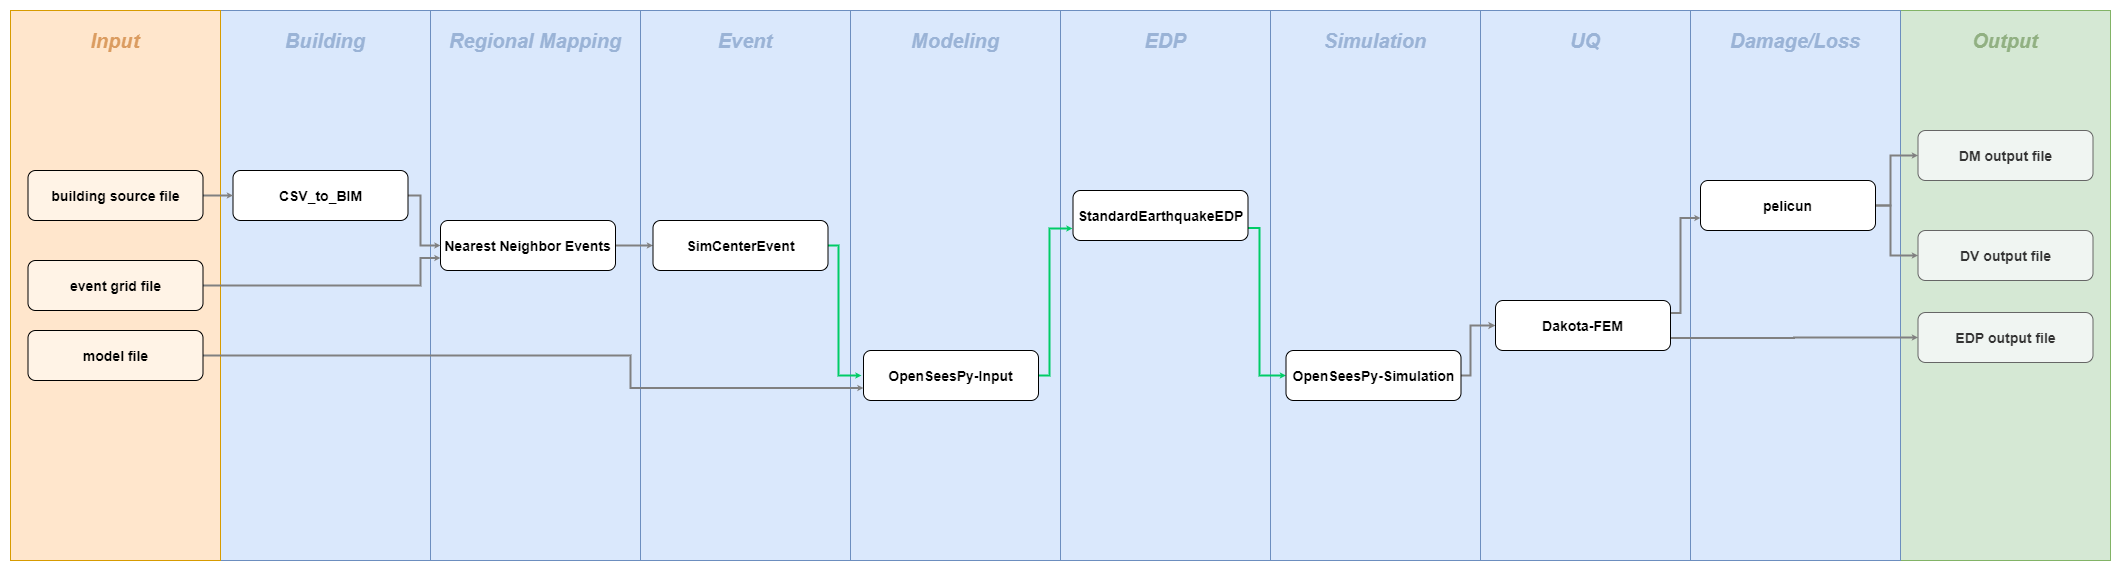

The diagram above was exported from draw.io. Its source (the exported page's mxGraphModel, read from the mxfile embedded in the PNG):
<mxGraphModel dx="3767" dy="2591" grid="1" gridSize="10" guides="1" tooltips="1" connect="1" arrows="1" fold="1" page="1" pageScale="1" pageWidth="850" pageHeight="1100" math="0" shadow="0">
  <root>
    <mxCell id="0" />
    <mxCell id="1" parent="0" />
    <mxCell id="2" value="" style="rounded=0;whiteSpace=wrap;html=1;fillColor=#d5e8d4;strokeColor=#82b366;" vertex="1" parent="1">
      <mxGeometry x="3850" y="2320" width="210" height="550" as="geometry" />
    </mxCell>
    <mxCell id="3" value="" style="rounded=0;whiteSpace=wrap;html=1;fillColor=#dae8fc;strokeColor=#6c8ebf;" vertex="1" parent="1">
      <mxGeometry x="3430" y="2320" width="210" height="550" as="geometry" />
    </mxCell>
    <mxCell id="4" value="" style="rounded=0;whiteSpace=wrap;html=1;fillColor=#dae8fc;strokeColor=#6c8ebf;" vertex="1" parent="1">
      <mxGeometry x="3640" y="2320" width="210" height="550" as="geometry" />
    </mxCell>
    <mxCell id="5" value="" style="rounded=0;whiteSpace=wrap;html=1;fillColor=#dae8fc;strokeColor=#6c8ebf;" vertex="1" parent="1">
      <mxGeometry x="3220" y="2320" width="210" height="550" as="geometry" />
    </mxCell>
    <mxCell id="6" value="" style="rounded=0;whiteSpace=wrap;html=1;fillColor=#dae8fc;strokeColor=#6c8ebf;" vertex="1" parent="1">
      <mxGeometry x="2800" y="2320" width="210" height="550" as="geometry" />
    </mxCell>
    <mxCell id="7" value="" style="rounded=0;whiteSpace=wrap;html=1;fillColor=#dae8fc;strokeColor=#6c8ebf;" vertex="1" parent="1">
      <mxGeometry x="3010" y="2320" width="210" height="550" as="geometry" />
    </mxCell>
    <mxCell id="8" value="" style="rounded=0;whiteSpace=wrap;html=1;fillColor=#dae8fc;strokeColor=#6c8ebf;" vertex="1" parent="1">
      <mxGeometry x="2590" y="2320" width="210" height="550" as="geometry" />
    </mxCell>
    <mxCell id="9" value="" style="rounded=0;whiteSpace=wrap;html=1;fillColor=#dae8fc;strokeColor=#6c8ebf;" vertex="1" parent="1">
      <mxGeometry x="2380" y="2320" width="210" height="550" as="geometry" />
    </mxCell>
    <mxCell id="10" value="" style="rounded=0;whiteSpace=wrap;html=1;fillColor=#dae8fc;strokeColor=#6c8ebf;" vertex="1" parent="1">
      <mxGeometry x="2170" y="2320" width="210" height="550" as="geometry" />
    </mxCell>
    <mxCell id="11" value="" style="edgeStyle=orthogonalEdgeStyle;rounded=0;orthogonalLoop=1;jettySize=auto;html=1;startSize=0;endSize=0;entryX=0;entryY=0.5;entryDx=0;entryDy=0;strokeWidth=2;strokeColor=#808080;exitX=1;exitY=0.5;exitDx=0;exitDy=0;" edge="1" source="12" target="16" parent="1">
      <mxGeometry relative="1" as="geometry">
        <Array as="points">
          <mxPoint x="2580" y="2555" />
          <mxPoint x="2580" y="2555" />
        </Array>
      </mxGeometry>
    </mxCell>
    <mxCell id="12" value="&lt;b&gt;&lt;font style=&quot;font-size: 14px&quot;&gt;Nearest Neighbor Events&lt;/font&gt;&lt;/b&gt;" style="rounded=1;whiteSpace=wrap;html=1;" vertex="1" parent="1">
      <mxGeometry x="2390" y="2530" width="175" height="50" as="geometry" />
    </mxCell>
    <mxCell id="13" value="" style="edgeStyle=orthogonalEdgeStyle;rounded=0;orthogonalLoop=1;jettySize=auto;html=1;startSize=0;endSize=0;entryX=0;entryY=0.5;entryDx=0;entryDy=0;strokeWidth=2;strokeColor=#808080;" edge="1" source="14" target="12" parent="1">
      <mxGeometry relative="1" as="geometry">
        <Array as="points">
          <mxPoint x="2370" y="2505" />
          <mxPoint x="2370" y="2555" />
        </Array>
      </mxGeometry>
    </mxCell>
    <mxCell id="14" value="&lt;b&gt;&lt;font style=&quot;font-size: 14px&quot;&gt;CSV_to_BIM&lt;/font&gt;&lt;/b&gt;" style="rounded=1;whiteSpace=wrap;html=1;" vertex="1" parent="1">
      <mxGeometry x="2182.5" y="2480" width="175" height="50" as="geometry" />
    </mxCell>
    <mxCell id="15" value="" style="edgeStyle=orthogonalEdgeStyle;rounded=0;orthogonalLoop=1;jettySize=auto;html=1;startSize=0;endSize=0;strokeWidth=2;entryX=0;entryY=0.5;entryDx=0;entryDy=0;strokeColor=#00CC66;exitX=1;exitY=0.5;exitDx=0;exitDy=0;" edge="1" source="16" parent="1">
      <mxGeometry relative="1" as="geometry">
        <mxPoint x="2775.5" y="2495" as="sourcePoint" />
        <mxPoint x="2811" y="2685" as="targetPoint" />
        <Array as="points">
          <mxPoint x="2788" y="2555" />
          <mxPoint x="2788" y="2685" />
        </Array>
      </mxGeometry>
    </mxCell>
    <mxCell id="16" value="&lt;b&gt;&lt;font style=&quot;font-size: 14px&quot;&gt;SimCenterEvent&lt;/font&gt;&lt;/b&gt;" style="rounded=1;whiteSpace=wrap;html=1;" vertex="1" parent="1">
      <mxGeometry x="2602.5" y="2530" width="175" height="50" as="geometry" />
    </mxCell>
    <mxCell id="17" value="" style="edgeStyle=orthogonalEdgeStyle;rounded=0;orthogonalLoop=1;jettySize=auto;html=1;startSize=0;endSize=0;strokeWidth=2;entryX=0;entryY=0.5;entryDx=0;entryDy=0;exitX=1;exitY=0.75;exitDx=0;exitDy=0;strokeColor=#00CC66;" edge="1" target="22" parent="1">
      <mxGeometry relative="1" as="geometry">
        <mxPoint x="3196.5" y="2537.5" as="sourcePoint" />
        <mxPoint x="3231.5" y="2625" as="targetPoint" />
        <Array as="points">
          <mxPoint x="3209" y="2538" />
          <mxPoint x="3209" y="2685" />
        </Array>
      </mxGeometry>
    </mxCell>
    <mxCell id="18" value="&lt;b&gt;&lt;font style=&quot;font-size: 14px&quot;&gt;StandardEarthquakeEDP&lt;/font&gt;&lt;/b&gt;" style="rounded=1;whiteSpace=wrap;html=1;" vertex="1" parent="1">
      <mxGeometry x="3022.5" y="2500" width="175" height="50" as="geometry" />
    </mxCell>
    <mxCell id="19" value="" style="edgeStyle=orthogonalEdgeStyle;rounded=0;orthogonalLoop=1;jettySize=auto;html=1;startSize=0;endSize=0;strokeColor=#00CC66;strokeWidth=2;" edge="1" parent="1">
      <mxGeometry relative="1" as="geometry">
        <mxPoint x="2987" y="2685" as="sourcePoint" />
        <mxPoint x="3022" y="2538" as="targetPoint" />
        <Array as="points">
          <mxPoint x="2999" y="2685" />
          <mxPoint x="2999" y="2538" />
        </Array>
      </mxGeometry>
    </mxCell>
    <mxCell id="20" value="&lt;b&gt;&lt;font style=&quot;font-size: 14px&quot;&gt;OpenSeesPy-Input&lt;/font&gt;&lt;/b&gt;" style="rounded=1;whiteSpace=wrap;html=1;" vertex="1" parent="1">
      <mxGeometry x="2813" y="2660" width="175" height="50" as="geometry" />
    </mxCell>
    <mxCell id="21" value="" style="edgeStyle=orthogonalEdgeStyle;rounded=0;orthogonalLoop=1;jettySize=auto;html=1;endSize=1;strokeColor=#808080;strokeWidth=2;" edge="1" source="22" target="28" parent="1">
      <mxGeometry relative="1" as="geometry">
        <Array as="points">
          <mxPoint x="3420" y="2685" />
          <mxPoint x="3420" y="2635" />
        </Array>
      </mxGeometry>
    </mxCell>
    <mxCell id="22" value="&lt;b&gt;&lt;font style=&quot;font-size: 14px&quot;&gt;OpenSeesPy-Simulation&lt;/font&gt;&lt;/b&gt;" style="rounded=1;whiteSpace=wrap;html=1;" vertex="1" parent="1">
      <mxGeometry x="3235.5" y="2660" width="175" height="50" as="geometry" />
    </mxCell>
    <mxCell id="23" value="" style="edgeStyle=orthogonalEdgeStyle;rounded=0;orthogonalLoop=1;jettySize=auto;html=1;startSize=0;endSize=0;strokeColor=#808080;strokeWidth=2;entryX=0;entryY=0.5;entryDx=0;entryDy=0;" edge="1" source="25" target="39" parent="1">
      <mxGeometry relative="1" as="geometry">
        <Array as="points">
          <mxPoint x="3840" y="2515" />
          <mxPoint x="3840" y="2565" />
        </Array>
      </mxGeometry>
    </mxCell>
    <mxCell id="24" value="" style="edgeStyle=orthogonalEdgeStyle;rounded=0;orthogonalLoop=1;jettySize=auto;html=1;startSize=0;endSize=0;strokeColor=#808080;strokeWidth=2;entryX=0;entryY=0.5;entryDx=0;entryDy=0;" edge="1" source="25" target="38" parent="1">
      <mxGeometry relative="1" as="geometry">
        <Array as="points">
          <mxPoint x="3840" y="2515" />
          <mxPoint x="3840" y="2465" />
        </Array>
      </mxGeometry>
    </mxCell>
    <mxCell id="25" value="&lt;b&gt;&lt;font style=&quot;font-size: 14px&quot;&gt;pelicun&lt;/font&gt;&lt;/b&gt;" style="rounded=1;whiteSpace=wrap;html=1;" vertex="1" parent="1">
      <mxGeometry x="3650" y="2490" width="175" height="50" as="geometry" />
    </mxCell>
    <mxCell id="26" value="" style="edgeStyle=orthogonalEdgeStyle;rounded=0;orthogonalLoop=1;jettySize=auto;html=1;startSize=0;endSize=0;strokeColor=#808080;strokeWidth=2;entryX=0;entryY=0.75;entryDx=0;entryDy=0;exitX=1;exitY=0.25;exitDx=0;exitDy=0;" edge="1" source="28" target="25" parent="1">
      <mxGeometry relative="1" as="geometry">
        <Array as="points">
          <mxPoint x="3630" y="2623" />
          <mxPoint x="3630" y="2528" />
        </Array>
      </mxGeometry>
    </mxCell>
    <mxCell id="27" value="" style="edgeStyle=orthogonalEdgeStyle;rounded=0;orthogonalLoop=1;jettySize=auto;html=1;startSize=0;endSize=0;strokeColor=#808080;strokeWidth=2;entryX=0;entryY=0.5;entryDx=0;entryDy=0;exitX=1;exitY=0.75;exitDx=0;exitDy=0;" edge="1" source="28" target="37" parent="1">
      <mxGeometry relative="1" as="geometry">
        <Array as="points" />
      </mxGeometry>
    </mxCell>
    <mxCell id="28" value="&lt;b&gt;&lt;font style=&quot;font-size: 14px&quot;&gt;Dakota-FEM&lt;/font&gt;&lt;/b&gt;" style="rounded=1;whiteSpace=wrap;html=1;" vertex="1" parent="1">
      <mxGeometry x="3445" y="2610" width="175" height="50" as="geometry" />
    </mxCell>
    <mxCell id="29" value="&lt;i&gt;&lt;font color=&quot;#9ab3d6&quot; size=&quot;1&quot;&gt;&lt;b style=&quot;font-size: 20px&quot;&gt;Building&lt;/b&gt;&lt;/font&gt;&lt;/i&gt;" style="text;html=1;strokeColor=none;fillColor=none;align=center;verticalAlign=middle;whiteSpace=wrap;rounded=0;" vertex="1" parent="1">
      <mxGeometry x="2255" y="2340" width="40" height="20" as="geometry" />
    </mxCell>
    <mxCell id="30" value="" style="rounded=0;whiteSpace=wrap;html=1;fillColor=#ffe6cc;strokeColor=#d79b00;" vertex="1" parent="1">
      <mxGeometry x="1960" y="2320" width="210" height="550" as="geometry" />
    </mxCell>
    <mxCell id="31" value="" style="edgeStyle=orthogonalEdgeStyle;rounded=0;orthogonalLoop=1;jettySize=auto;html=1;startSize=0;endSize=0;entryX=0;entryY=0.75;entryDx=0;entryDy=0;exitX=1;exitY=0.5;exitDx=0;exitDy=0;strokeWidth=2;strokeColor=#808080;" edge="1" source="32" target="12" parent="1">
      <mxGeometry relative="1" as="geometry">
        <Array as="points">
          <mxPoint x="2370" y="2595" />
          <mxPoint x="2370" y="2568" />
        </Array>
      </mxGeometry>
    </mxCell>
    <mxCell id="32" value="&lt;b&gt;&lt;font style=&quot;font-size: 14px&quot;&gt;event grid file&lt;/font&gt;&lt;/b&gt;" style="rounded=1;whiteSpace=wrap;html=1;fillColor=#FFF3E6;" vertex="1" parent="1">
      <mxGeometry x="1977.5" y="2570" width="175" height="50" as="geometry" />
    </mxCell>
    <mxCell id="33" value="" style="edgeStyle=orthogonalEdgeStyle;rounded=0;orthogonalLoop=1;jettySize=auto;html=1;startSize=0;endSize=0;entryX=0;entryY=0.5;entryDx=0;entryDy=0;exitX=1;exitY=0.5;exitDx=0;exitDy=0;strokeWidth=2;strokeColor=#808080;" edge="1" source="34" target="14" parent="1">
      <mxGeometry relative="1" as="geometry">
        <Array as="points">
          <mxPoint x="2148" y="2505" />
          <mxPoint x="2148" y="2505" />
        </Array>
      </mxGeometry>
    </mxCell>
    <mxCell id="34" value="&lt;b&gt;&lt;font style=&quot;font-size: 14px&quot;&gt;building source file&lt;/font&gt;&lt;/b&gt;" style="rounded=1;whiteSpace=wrap;html=1;fillColor=#FFF3E6;" vertex="1" parent="1">
      <mxGeometry x="1977.5" y="2480" width="175" height="50" as="geometry" />
    </mxCell>
    <mxCell id="35" value="" style="edgeStyle=orthogonalEdgeStyle;rounded=0;orthogonalLoop=1;jettySize=auto;html=1;startSize=0;endSize=0;strokeColor=#808080;strokeWidth=2;entryX=0;entryY=0.75;entryDx=0;entryDy=0;exitX=1;exitY=0.5;exitDx=0;exitDy=0;" edge="1" source="36" target="20" parent="1">
      <mxGeometry relative="1" as="geometry">
        <Array as="points">
          <mxPoint x="2580" y="2665" />
          <mxPoint x="2580" y="2698" />
        </Array>
      </mxGeometry>
    </mxCell>
    <mxCell id="36" value="&lt;b&gt;&lt;font style=&quot;font-size: 14px&quot;&gt;model file&lt;/font&gt;&lt;/b&gt;" style="rounded=1;whiteSpace=wrap;html=1;fillColor=#FFF3E6;" vertex="1" parent="1">
      <mxGeometry x="1977.5" y="2640" width="175" height="50" as="geometry" />
    </mxCell>
    <mxCell id="37" value="&lt;b&gt;&lt;font style=&quot;font-size: 14px&quot;&gt;EDP output file&lt;/font&gt;&lt;/b&gt;" style="rounded=1;whiteSpace=wrap;html=1;strokeColor=#666666;fontColor=#333333;fillColor=#F0F5F2;" vertex="1" parent="1">
      <mxGeometry x="3867.5" y="2622" width="175" height="50" as="geometry" />
    </mxCell>
    <mxCell id="38" value="&lt;b&gt;&lt;font style=&quot;font-size: 14px&quot;&gt;DM output file&lt;/font&gt;&lt;/b&gt;" style="rounded=1;whiteSpace=wrap;html=1;strokeColor=#666666;fontColor=#333333;fillColor=#F0F5F2;" vertex="1" parent="1">
      <mxGeometry x="3867.5" y="2440" width="175" height="50" as="geometry" />
    </mxCell>
    <mxCell id="39" value="&lt;b&gt;&lt;font style=&quot;font-size: 14px&quot;&gt;DV output file&lt;/font&gt;&lt;/b&gt;" style="rounded=1;whiteSpace=wrap;html=1;strokeColor=#666666;fontColor=#333333;fillColor=#F0F5F2;" vertex="1" parent="1">
      <mxGeometry x="3867.5" y="2540" width="175" height="50" as="geometry" />
    </mxCell>
    <mxCell id="40" value="&lt;i&gt;&lt;font color=&quot;#db9c60&quot; size=&quot;1&quot;&gt;&lt;b style=&quot;font-size: 20px&quot;&gt;Input&lt;/b&gt;&lt;/font&gt;&lt;/i&gt;" style="text;html=1;strokeColor=none;fillColor=none;align=center;verticalAlign=middle;whiteSpace=wrap;rounded=0;" vertex="1" parent="1">
      <mxGeometry x="2045" y="2340" width="40" height="20" as="geometry" />
    </mxCell>
    <mxCell id="41" value="&lt;i&gt;&lt;font color=&quot;#9ab3d6&quot; size=&quot;1&quot;&gt;&lt;b style=&quot;font-size: 20px&quot;&gt;Regional Mapping&lt;/b&gt;&lt;/font&gt;&lt;/i&gt;" style="text;html=1;strokeColor=none;fillColor=none;align=center;verticalAlign=middle;whiteSpace=wrap;rounded=0;" vertex="1" parent="1">
      <mxGeometry x="2395" y="2340" width="180" height="20" as="geometry" />
    </mxCell>
    <mxCell id="42" value="&lt;i&gt;&lt;font color=&quot;#9ab3d6&quot; size=&quot;1&quot;&gt;&lt;b style=&quot;font-size: 20px&quot;&gt;Event&lt;/b&gt;&lt;/font&gt;&lt;/i&gt;" style="text;html=1;strokeColor=none;fillColor=none;align=center;verticalAlign=middle;whiteSpace=wrap;rounded=0;" vertex="1" parent="1">
      <mxGeometry x="2605" y="2340" width="180" height="20" as="geometry" />
    </mxCell>
    <mxCell id="43" value="&lt;i&gt;&lt;font color=&quot;#9ab3d6&quot; size=&quot;1&quot;&gt;&lt;b style=&quot;font-size: 20px&quot;&gt;Modeling&lt;/b&gt;&lt;/font&gt;&lt;/i&gt;" style="text;html=1;strokeColor=none;fillColor=none;align=center;verticalAlign=middle;whiteSpace=wrap;rounded=0;" vertex="1" parent="1">
      <mxGeometry x="2815" y="2340" width="180" height="20" as="geometry" />
    </mxCell>
    <mxCell id="44" value="&lt;i&gt;&lt;font color=&quot;#9ab3d6&quot; size=&quot;1&quot;&gt;&lt;b style=&quot;font-size: 20px&quot;&gt;EDP&lt;/b&gt;&lt;/font&gt;&lt;/i&gt;" style="text;html=1;strokeColor=none;fillColor=none;align=center;verticalAlign=middle;whiteSpace=wrap;rounded=0;" vertex="1" parent="1">
      <mxGeometry x="3025" y="2340" width="180" height="20" as="geometry" />
    </mxCell>
    <mxCell id="45" value="&lt;font color=&quot;#9ab3d6&quot; size=&quot;1&quot;&gt;&lt;b&gt;&lt;i style=&quot;font-size: 20px&quot;&gt;Simulation&lt;/i&gt;&lt;/b&gt;&lt;/font&gt;" style="text;html=1;strokeColor=none;fillColor=none;align=center;verticalAlign=middle;whiteSpace=wrap;rounded=0;" vertex="1" parent="1">
      <mxGeometry x="3235" y="2340" width="180" height="20" as="geometry" />
    </mxCell>
    <mxCell id="46" value="&lt;i&gt;&lt;font color=&quot;#9ab3d6&quot; size=&quot;1&quot;&gt;&lt;b style=&quot;font-size: 20px&quot;&gt;UQ&lt;/b&gt;&lt;/font&gt;&lt;/i&gt;" style="text;html=1;strokeColor=none;fillColor=none;align=center;verticalAlign=middle;whiteSpace=wrap;rounded=0;" vertex="1" parent="1">
      <mxGeometry x="3445" y="2340" width="180" height="20" as="geometry" />
    </mxCell>
    <mxCell id="47" value="&lt;i&gt;&lt;font color=&quot;#9ab3d6&quot; size=&quot;1&quot;&gt;&lt;b style=&quot;font-size: 20px&quot;&gt;Damage/Loss&lt;/b&gt;&lt;/font&gt;&lt;/i&gt;" style="text;html=1;strokeColor=none;fillColor=none;align=center;verticalAlign=middle;whiteSpace=wrap;rounded=0;" vertex="1" parent="1">
      <mxGeometry x="3655" y="2340" width="180" height="20" as="geometry" />
    </mxCell>
    <mxCell id="48" value="&lt;i&gt;&lt;font color=&quot;#91b082&quot; size=&quot;1&quot;&gt;&lt;b style=&quot;font-size: 20px&quot;&gt;Output&lt;/b&gt;&lt;/font&gt;&lt;/i&gt;" style="text;html=1;strokeColor=none;fillColor=none;align=center;verticalAlign=middle;whiteSpace=wrap;rounded=0;" vertex="1" parent="1">
      <mxGeometry x="3865" y="2340" width="180" height="20" as="geometry" />
    </mxCell>
  </root>
</mxGraphModel>